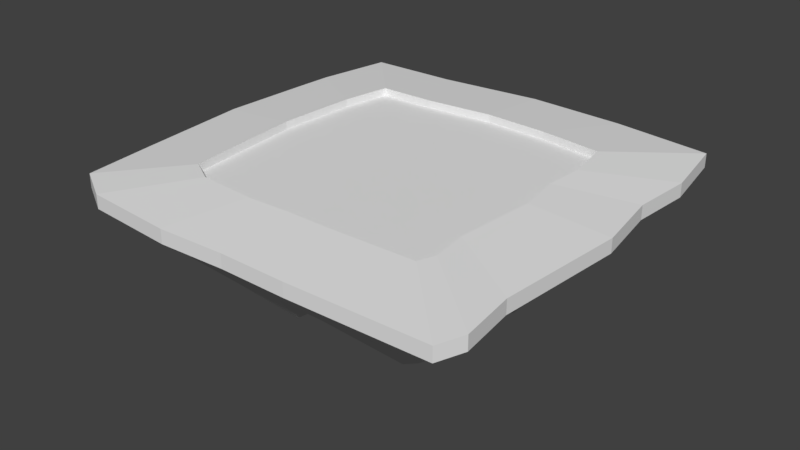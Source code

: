 # Source: Moving_Platform.blend  (saved by Blender 2.79.0; exported with 4.5.12 LTS)
import bpy
from mathutils import Matrix  # noqa: F401  (used for matrix-valued properties, if any)

bpy.ops.wm.read_factory_settings(use_empty=True)
scene = bpy.context.scene
scene.name = 'Scene'

# ---- collections
col_collection_1 = bpy.data.collections.new('Collection 1'); scene.collection.children.link(col_collection_1)

# ---- world
world_world = bpy.data.worlds.new('World'); scene.world = world_world
world_world.color = (0.05088, 0.05088, 0.05088)
world_world.use_sun_shadow = False
world_world.sun_shadow_jitter_overblur = 0.0
world_world.cycles.sampling_method = 'MANUAL'

# ---- meshes
me_cylinder_001 = bpy.data.meshes.new('Cylinder.001')
me_cylinder_001.from_pydata([(0.0, 0.5011, -0.0322), (0.0, 0.5011, 0.0), (0.229, 0.4906, -0.0322), (0.229, 0.4906, 0.0), (0.4577, 0.4616, -0.0322), (0.4577, 0.4616, 0.0), (0.4864, 0.2945, -0.0322), (0.4864, 0.2945, 0.0), (0.4755, 0.1548, -0.0322), (0.4755, 0.1548, 0.0), (0.5, -2.19e-08, -0.0322), (0.5, -2.19e-08, 0.0), (0.4755, -0.2965, -0.0322), (0.4755, -0.2965, 0.0), (0.4916, -0.4234, -0.0322), (0.4916, -0.4234, 0.0), (0.4692, -0.4842, -0.0322), (0.4692, -0.4842, 0.0), (0.1545, -0.4925, -0.0322), (0.1545, -0.4925, 0.0), (-1.629e-07, -0.4915, -0.0322), (-1.629e-07, -0.4915, 0.0), (-0.1545, -0.4989, -0.0322), (-0.1545, -0.4989, 0.0), (-0.3662, -0.4842, -0.0322), (-0.3662, -0.4842, 0.0), (-0.4576, -0.433, -0.0322), (-0.4576, -0.433, 0.0), (-0.4755, -0.2624, -0.0322), (-0.4755, -0.2624, 0.0), (-0.5, 4.838e-07, -0.0322), (-0.5, 4.838e-07, 0.0), (-0.4902, 0.2045, -0.0322), (-0.4902, 0.2045, 0.0), (-0.4848, 0.2945, -0.0322), (-0.4848, 0.2945, 0.0), (-0.4544, 0.4713, -0.0322), (-0.4544, 0.4713, 0.0), (-0.2449, 0.476, -0.0322), (-0.2449, 0.476, 0.0), (0.0005668, 0.4475, -0.05685), (0.2063, 0.4381, -0.05685), (0.4117, 0.412, -0.05685), (0.4375, 0.2619, -0.05685), (0.4277, 0.1365, -0.05685), (0.4497, -0.002631, -0.05685), (0.4277, -0.269, -0.05685), (0.4422, -0.383, -0.05685), (0.4221, -0.4376, -0.05685), (0.1394, -0.4451, -0.05685), (0.0005667, -0.4441, -0.05685), (-0.1382, -0.4508, -0.05685), (-0.3284, -0.4376, -0.05685), (-0.4105, -0.3916, -0.05685), (-0.4266, -0.2384, -0.05685), (-0.4486, -0.002631, -0.05685), (-0.4398, 0.1811, -0.05685), (-0.4349, 0.2619, -0.05685), (-0.4076, 0.4208, -0.05685), (-0.2194, 0.425, -0.05685), (0.01602, -0.04681, -0.08661), (-0.193, 0.3719, -0.08661), (0.002001, 0.3119, 0.01807), (0.1488, 0.3052, 0.01807), (0.2954, 0.2866, 0.01807), (0.3138, 0.1795, 0.01807), (0.3068, 0.08997, 0.01807), (0.3225, -0.009289, 0.01807), (0.3068, -0.1993, 0.01807), (0.3172, -0.2807, 0.01807), (0.3028, -0.3197, 0.01807), (0.101, -0.325, 0.01807), (0.002001, -0.3244, 0.01807), (-0.09705, -0.3291, 0.01807), (-0.2327, -0.3197, 0.01807), (-0.2914, -0.2868, 0.01807), (-0.3028, -0.1775, 0.01807), (-0.3185, -0.009288, 0.01807), (-0.3122, 0.1218, 0.01807), (-0.3088, 0.1795, 0.01807), (-0.2893, 0.2929, 0.01807), (-0.155, 0.2959, 0.01807), (0.002001, 0.3119, 9.313e-10), (0.1488, 0.3052, 9.313e-10), (0.2954, 0.2866, 9.313e-10), (0.3138, 0.1795, 9.313e-10), (0.3068, 0.08997, 9.313e-10), (0.3225, -0.009289, 9.313e-10), (0.3068, -0.1993, 9.313e-10), (0.3172, -0.2807, 9.313e-10), (0.3028, -0.3197, 9.313e-10), (0.101, -0.325, 9.313e-10), (0.002001, -0.3244, 9.313e-10), (-0.09705, -0.3291, 9.313e-10), (-0.2327, -0.3197, 9.313e-10), (-0.2914, -0.2868, 9.313e-10), (-0.3028, -0.1775, 9.313e-10), (-0.3185, -0.009288, 9.313e-10), (-0.3122, 0.1218, 9.313e-10), (-0.3088, 0.1795, 9.313e-10), (-0.2893, 0.2929, 9.313e-10), (-0.155, 0.2959, 9.313e-10)], [], [(0, 1, 3, 2), (2, 3, 5, 4), (4, 5, 7, 6), (6, 7, 9, 8), (8, 9, 11, 10), (10, 11, 13, 12), (12, 13, 15, 14), (14, 15, 17, 16), (16, 17, 19, 18), (18, 19, 21, 20), (20, 21, 23, 22), (22, 23, 25, 24), (24, 25, 27, 26), (26, 27, 29, 28), (28, 29, 31, 30), (30, 31, 33, 32), (32, 33, 35, 34), (34, 35, 37, 36), (13, 11, 67, 68), (36, 37, 39, 38), (38, 39, 1, 0), (36, 38, 59, 58), (50, 51, 60), (2, 4, 42, 41), (12, 14, 47, 46), (22, 24, 52, 51), (32, 34, 57, 56), (8, 10, 45, 44), (18, 20, 50, 49), (28, 30, 55, 54), (38, 0, 40, 59), (4, 6, 43, 42), (14, 16, 48, 47), (24, 26, 53, 52), (0, 2, 41, 40), (34, 36, 58, 57), (10, 12, 46, 45), (20, 22, 51, 50), (30, 32, 56, 55), (6, 8, 44, 43), (16, 18, 49, 48), (26, 28, 54, 53), (43, 44, 60), (58, 59, 61, 60), (51, 52, 60), (44, 45, 60), (59, 40, 60, 61), (52, 53, 60), (45, 46, 60), (53, 54, 60), (46, 47, 60), (54, 55, 60), (47, 48, 60), (40, 41, 60), (55, 56, 60), (48, 49, 60), (41, 42, 60), (56, 57, 60), (49, 50, 60), (42, 43, 60), (57, 58, 60), (23, 21, 72, 73), (33, 31, 77, 78), (9, 7, 65, 66), (19, 17, 70, 71), (29, 27, 75, 76), (39, 37, 80, 81), (5, 3, 63, 64), (15, 13, 68, 69), (25, 23, 73, 74), (35, 33, 78, 79), (11, 9, 66, 67), (21, 19, 71, 72), (31, 29, 76, 77), (1, 39, 81, 62), (7, 5, 64, 65), (17, 15, 69, 70), (3, 1, 62, 63), (27, 25, 74, 75), (37, 35, 79, 80), (70, 69, 89, 90), (63, 62, 82, 83), (78, 77, 97, 98), (71, 70, 90, 91), (64, 63, 83, 84), (79, 78, 98, 99), (72, 71, 91, 92), (65, 64, 84, 85), (80, 79, 99, 100), (73, 72, 92, 93), (66, 65, 85, 86), (81, 80, 100, 101), (74, 73, 93, 94), (67, 66, 86, 87), (62, 81, 101, 82), (75, 74, 94, 95), (68, 67, 87, 88), (76, 75, 95, 96), (69, 68, 88, 89), (77, 76, 96, 97)])
_uv = me_cylinder_001.uv_layers.new(name='UVMap')
_uv.uv.foreach_set('vector', [0.5323, 0.7473, 0.5485, 0.7473, 0.5485, 0.8651, 0.5323, 0.8651, 0.5323, 0.8651, 0.5485, 0.8651, 0.5485, 0.9828, 0.5323, 0.9828, 0.5, 0.5139, 0.5162, 0.5139, 0.5162, 0.5996, 0.5, 0.5996, 0.5, 0.5996, 0.5162, 0.5996, 0.5162, 0.6715, 0.5, 0.6715, 0.5, 0.6715, 0.5162, 0.6715, 0.5162, 0.751, 0.5, 0.751, 0.5, 0.751, 0.5162, 0.751, 0.5162, 0.9035, 0.5, 0.9035, 0.5, 0.9035, 0.5162, 0.9035, 0.5162, 0.9686, 0.5, 0.9686, 0.5, 0.9686, 0.5162, 0.9686, 0.5162, 1.0, 0.5, 1.0, 0.5162, 0.5139, 0.5323, 0.5139, 0.5323, 0.6744, 0.5162, 0.6744, 0.5162, 0.6744, 0.5323, 0.6744, 0.5323, 0.7535, 0.5162, 0.7535, 0.5162, 0.7535, 0.5323, 0.7535, 0.5323, 0.8322, 0.5162, 0.8322, 0.5162, 0.8322, 0.5323, 0.8322, 0.5323, 0.9412, 0.5162, 0.9412, 0.5162, 0.9412, 0.5323, 0.9412, 0.5323, 0.9906, 0.5162, 0.9906, 0.5647, 0.9787, 0.5485, 0.9787, 0.5485, 0.8912, 0.5647, 0.8912, 0.5647, 0.8912, 0.5485, 0.8912, 0.5485, 0.7565, 0.5647, 0.7565, 0.5647, 0.7565, 0.5485, 0.7565, 0.5485, 0.6513, 0.5647, 0.6513, 0.5647, 0.6513, 0.5485, 0.6513, 0.5485, 0.605, 0.5647, 0.605, 0.5647, 0.605, 0.5485, 0.605, 0.5485, 0.5139, 0.5647, 0.5139, 0.5162, 0.9035, 0.5162, 0.751, 0.5162, 0.751, 0.5162, 0.9035, 0.5323, 0.5139, 0.5485, 0.5139, 0.5485, 0.6216, 0.5323, 0.6216, 0.5323, 0.6216, 0.5485, 0.6216, 0.5485, 0.7473, 0.5323, 0.7473, 0.5102, 0.4854, 0.5101, 0.3777, 0.5357, 0.3653, 0.5359, 0.462, 0.9739, 0.2615, 0.9758, 0.3329, 0.7746, 0.2495, 0.5077, 0.134, 0.5246, 0.01679, 0.5488, 0.04106, 0.5336, 0.1463, 0.905, 0.01575, 0.9688, 0.00882, 0.9478, 0.0339, 0.8905, 0.04012, 1.0, 0.3417, 0.9904, 0.4503, 0.9672, 0.4305, 0.9758, 0.3329, 0.6437, 0.5067, 0.5986, 0.5029, 0.6153, 0.4778, 0.6558, 0.4811, 0.6786, 0.01092, 0.7565, 0.0, 0.7572, 0.02598, 0.6872, 0.03579, 1.0, 0.1828, 0.9979, 0.2622, 0.9739, 0.2615, 0.9758, 0.1902, 0.878, 0.5041, 0.7462, 0.5139, 0.7478, 0.4876, 0.8663, 0.4788, 0.5101, 0.3777, 0.5, 0.2516, 0.5267, 0.252, 0.5357, 0.3653, 0.5246, 0.01679, 0.6087, 0.003827, 0.6243, 0.02941, 0.5488, 0.04106, 0.9688, 0.00882, 0.9991, 0.02099, 0.975, 0.04483, 0.9478, 0.0339, 0.9904, 0.4503, 0.9638, 0.4968, 0.9433, 0.4722, 0.9672, 0.4305, 0.5, 0.2516, 0.5077, 0.134, 0.5336, 0.1463, 0.5267, 0.252, 0.5986, 0.5029, 0.5102, 0.4854, 0.5359, 0.462, 0.6153, 0.4778, 0.7565, 0.0, 0.905, 0.01575, 0.8905, 0.04012, 0.7572, 0.02598, 0.9979, 0.2622, 1.0, 0.3417, 0.9758, 0.3329, 0.9739, 0.2615, 0.7462, 0.5139, 0.6437, 0.5067, 0.6558, 0.4811, 0.7478, 0.4876, 0.6087, 0.003827, 0.6786, 0.01092, 0.6872, 0.03579, 0.6243, 0.02941, 0.9991, 0.02099, 1.0, 0.1828, 0.9758, 0.1902, 0.975, 0.04483, 0.9638, 0.4968, 0.878, 0.5041, 0.8663, 0.4788, 0.9433, 0.4722, 0.6243, 0.02941, 0.6872, 0.03579, 0.7746, 0.2495, 0.5359, 0.462, 0.5357, 0.3653, 0.5624, 0.3524, 0.7746, 0.2495, 0.9758, 0.3329, 0.9672, 0.4305, 0.7746, 0.2495, 0.6872, 0.03579, 0.7572, 0.02598, 0.7746, 0.2495, 0.5357, 0.3653, 0.5267, 0.252, 0.7746, 0.2495, 0.5624, 0.3524, 0.9672, 0.4305, 0.9433, 0.4722, 0.7746, 0.2495, 0.7572, 0.02598, 0.8905, 0.04012, 0.7746, 0.2495, 0.9433, 0.4722, 0.8663, 0.4788, 0.7746, 0.2495, 0.8905, 0.04012, 0.9478, 0.0339, 0.7746, 0.2495, 0.8663, 0.4788, 0.7478, 0.4876, 0.7746, 0.2495, 0.9478, 0.0339, 0.975, 0.04483, 0.7746, 0.2495, 0.5267, 0.252, 0.5336, 0.1463, 0.7746, 0.2495, 0.7478, 0.4876, 0.6558, 0.4811, 0.7746, 0.2495, 0.975, 0.04483, 0.9758, 0.1902, 0.7746, 0.2495, 0.5336, 0.1463, 0.5488, 0.04106, 0.7746, 0.2495, 0.6558, 0.4811, 0.6153, 0.4778, 0.7746, 0.2495, 0.9758, 0.1902, 0.9739, 0.2615, 0.7746, 0.2495, 0.5488, 0.04106, 0.6243, 0.02941, 0.7746, 0.2495, 0.6153, 0.4778, 0.5359, 0.462, 0.7746, 0.2495, 0.5323, 0.8322, 0.5323, 0.7535, 0.5323, 0.7535, 0.5323, 0.8322, 0.5485, 0.6513, 0.5485, 0.7565, 0.5485, 0.7565, 0.5485, 0.6513, 0.5162, 0.6715, 0.5162, 0.5996, 0.5162, 0.5996, 0.5162, 0.6715, 0.5323, 0.6744, 0.5323, 0.5139, 0.5323, 0.5139, 0.5323, 0.6744, 0.5485, 0.8912, 0.5485, 0.9787, 0.5485, 0.9787, 0.5485, 0.8912, 0.5485, 0.6216, 0.5485, 0.5139, 0.5485, 0.5139, 0.5485, 0.6216, 0.5485, 0.9828, 0.5485, 0.8651, 0.5485, 0.8651, 0.5485, 0.9828, 0.5162, 0.9686, 0.5162, 0.9035, 0.5162, 0.9035, 0.5162, 0.9686, 0.5323, 0.9412, 0.5323, 0.8322, 0.5323, 0.8322, 0.5323, 0.9412, 0.5485, 0.605, 0.5485, 0.6513, 0.5485, 0.6513, 0.5485, 0.605, 0.5162, 0.751, 0.5162, 0.6715, 0.5162, 0.6715, 0.5162, 0.751, 0.5323, 0.7535, 0.5323, 0.6744, 0.5323, 0.6744, 0.5323, 0.7535, 0.5485, 0.7565, 0.5485, 0.8912, 0.5485, 0.8912, 0.5485, 0.7565, 0.5485, 0.7473, 0.5485, 0.6216, 0.5485, 0.6216, 0.5485, 0.7473, 0.5162, 0.5996, 0.5162, 0.5139, 0.5162, 0.5139, 0.5162, 0.5996, 0.5162, 1.0, 0.5162, 0.9686, 0.5162, 0.9686, 0.5162, 1.0, 0.5485, 0.8651, 0.5485, 0.7473, 0.5485, 0.7473, 0.5485, 0.8651, 0.5323, 0.9906, 0.5323, 0.9412, 0.5323, 0.9412, 0.5323, 0.9906, 0.5485, 0.5139, 0.5485, 0.605, 0.5485, 0.605, 0.5485, 0.5139, 0.5162, 1.0, 0.5162, 0.9686, 0.5162, 0.9686, 0.5162, 1.0, 0.5485, 0.8651, 0.5485, 0.7473, 0.5485, 0.7473, 0.5485, 0.8651, 0.5485, 0.6513, 0.5485, 0.7565, 0.5485, 0.7565, 0.5485, 0.6513, 0.5323, 0.6744, 0.5323, 0.5139, 0.5323, 0.5139, 0.5323, 0.6744, 0.5485, 0.9828, 0.5485, 0.8651, 0.5485, 0.8651, 0.5485, 0.9828, 0.5485, 0.605, 0.5485, 0.6513, 0.5485, 0.6513, 0.5485, 0.605, 0.5323, 0.7535, 0.5323, 0.6744, 0.5323, 0.6744, 0.5323, 0.7535, 0.5162, 0.5996, 0.5162, 0.5139, 0.5162, 0.5139, 0.5162, 0.5996, 0.5485, 0.5139, 0.5485, 0.605, 0.5485, 0.605, 0.5485, 0.5139, 0.5323, 0.8322, 0.5323, 0.7535, 0.5323, 0.7535, 0.5323, 0.8322, 0.5162, 0.6715, 0.5162, 0.5996, 0.5162, 0.5996, 0.5162, 0.6715, 0.5485, 0.6216, 0.5485, 0.5139, 0.5485, 0.5139, 0.5485, 0.6216, 0.5323, 0.9412, 0.5323, 0.8322, 0.5323, 0.8322, 0.5323, 0.9412, 0.5162, 0.751, 0.5162, 0.6715, 0.5162, 0.6715, 0.5162, 0.751, 0.5485, 0.7473, 0.5485, 0.6216, 0.5485, 0.6216, 0.5485, 0.7473, 0.5323, 0.9906, 0.5323, 0.9412, 0.5323, 0.9412, 0.5323, 0.9906, 0.5162, 0.9035, 0.5162, 0.751, 0.5162, 0.751, 0.5162, 0.9035, 0.5485, 0.8912, 0.5485, 0.9787, 0.5485, 0.9787, 0.5485, 0.8912, 0.5162, 0.9686, 0.5162, 0.9035, 0.5162, 0.9035, 0.5162, 0.9686, 0.5485, 0.7565, 0.5485, 0.8912, 0.5485, 0.8912, 0.5485, 0.7565])
me_cylinder_001.use_remesh_preserve_volume = False
me_cylinder_001.use_remesh_preserve_attributes = False
me_cylinder_001.use_mirror_vertex_groups = False
me_cylinder_001.update()
me_cylinder_002 = bpy.data.meshes.new('Cylinder.002')
me_cylinder_002.from_pydata([(0.0005668, 0.4475, 0.0), (0.0005668, 0.4475, -0.05685), (0.2063, 0.4381, -0.05685), (0.4117, 0.412, -0.05685), (0.4375, 0.2619, -0.05685), (0.4277, 0.1365, -0.05685), (0.4497, -0.002631, -0.05685), (0.4277, -0.269, -0.05685), (0.4422, -0.383, -0.05685), (0.4221, -0.4376, -0.05685), (0.1394, -0.4451, -0.05685), (0.0005667, -0.4441, -0.05685), (-0.1382, -0.4508, -0.05685), (-0.3284, -0.4376, -0.05685), (-0.4105, -0.3916, -0.05685), (-0.4266, -0.2384, -0.05685), (-0.4486, -0.002631, -0.05685), (-0.4398, 0.1811, -0.05685), (-0.4349, 0.2619, -0.05685), (-0.4076, 0.4208, -0.05685), (-0.2194, 0.425, -0.05685), (0.001156, 0.3918, -0.08661), (0.1827, 0.3835, -0.08661), (0.364, 0.3605, -0.08661), (0.3867, 0.2281, -0.08661), (0.3781, 0.1174, -0.08661), (0.3975, -0.005366, -0.08661), (0.3781, -0.2404, -0.08661), (0.3908, -0.341, -0.08661), (0.3731, -0.3891, -0.08661), (0.1236, -0.3958, -0.08661), (0.001156, -0.3949, -0.08661), (-0.1213, -0.4008, -0.08661), (-0.2891, -0.3891, -0.08661), (-0.3616, -0.3486, -0.08661), (-0.3758, -0.2134, -0.08661), (-0.3952, -0.005366, -0.08661), (-0.3874, 0.1567, -0.08661), (-0.3831, 0.2281, -0.08661), (-0.359, 0.3682, -0.08661), (-0.193, 0.3719, -0.08661), (0.001565, 0.3531, -0.1557), (0.1663, 0.3456, -0.1557), (0.3308, 0.3247, -0.1557), (0.3514, 0.2046, -0.1557), (0.3436, 0.1041, -0.1557), (0.3612, -0.007265, -0.1557), (0.3436, -0.2205, -0.1557), (0.3552, -0.3118, -0.1557), (0.3391, -0.3555, -0.1557), (0.1127, -0.3615, -0.1557), (0.001565, -0.3608, -0.1557), (-0.1096, -0.3661, -0.1557), (-0.2618, -0.3555, -0.1557), (-0.3276, -0.3187, -0.1557), (-0.3405, -0.196, -0.1557), (-0.3581, -0.007264, -0.1557), (-0.351, 0.1398, -0.1557), (-0.3471, 0.2046, -0.1557), (-0.3253, 0.3317, -0.1557), (-0.1746, 0.3351, -0.1557), (0.003484, 0.1717, -0.2699), (0.08935, 0.1553, -0.2699), (0.1388, 0.1347, -0.2699), (0.1655, 0.09423, -0.2699), (0.1817, 0.04187, -0.2699), (0.1909, -0.01618, -0.2699), (0.1826, -0.07861, -0.2699), (0.1648, -0.1439, -0.2699), (0.1422, -0.1755, -0.2699), (0.06141, -0.1937, -0.2699), (0.003484, -0.2004, -0.2699), (-0.05444, -0.1952, -0.2699), (-0.101, -0.1809, -0.2699), (-0.1486, -0.1581, -0.2699), (-0.1695, -0.1145, -0.2699), (-0.184, -0.01618, -0.2699), (-0.175, 0.03924, -0.2699), (-0.1597, 0.09423, -0.2699), (-0.1297, 0.1331, -0.2699), (-0.08833, 0.1534, -0.2699), (0.003114, -0.2314, -0.2264), (-0.07125, -0.2529, -0.2166), (-0.04064, -0.272, -0.2555), (0.1969, -0.227, -0.2869), (0.07526, -0.2442, -0.2197), (0.2534, -0.2709, -0.2027), (0.1962, 0.03222, -0.2693), (0.2133, -0.01708, -0.2645), (0.275, 0.03604, -0.2644), (-0.1886, 0.1841, -0.2313), (-0.1066, 0.1989, -0.2248), (-0.2011, 0.1762, -0.2847), (-0.2649, 0.1396, -0.2718), (-0.2146, 0.118, -0.2245), (-0.2148, 0.07654, -0.2256), (0.2063, 0.4381, 0.0), (0.4117, 0.412, 0.0), (0.4375, 0.2619, 0.0), (0.4277, 0.1365, 0.0), (0.4497, -0.002631, 0.0), (0.4277, -0.269, 0.0), (0.4422, -0.383, 0.0), (0.4221, -0.4376, 0.0), (0.1394, -0.4451, 0.0), (0.0005667, -0.4441, 0.0), (-0.1382, -0.4508, 0.0), (-0.3284, -0.4376, 0.0), (-0.4105, -0.3916, 0.0), (-0.4266, -0.2384, 0.0), (-0.4486, -0.002631, 0.0), (-0.4398, 0.1811, 0.0), (-0.4349, 0.2619, 0.0), (-0.4076, 0.4208, 0.0), (-0.2194, 0.425, 0.0), (0.004567, 0.07699, -0.2947), (0.04862, 0.06861, -0.2947), (0.07398, 0.05803, -0.2947), (0.08767, 0.03726, -0.2947), (0.09603, 0.01039, -0.2947), (0.1007, -0.01939, -0.2947), (0.09648, -0.05143, -0.2947), (0.08732, -0.08492, -0.2947), (0.07574, -0.1012, -0.2947), (0.03428, -0.1105, -0.2947), (0.004566, -0.1139, -0.2947), (-0.02515, -0.1113, -0.2947), (-0.04905, -0.1039, -0.2947), (-0.07346, -0.09222, -0.2947), (-0.08417, -0.06986, -0.2947), (-0.0916, -0.01939, -0.2947), (-0.087, 0.009044, -0.2947), (-0.07914, 0.03726, -0.2947), (-0.06375, 0.05718, -0.2947), (-0.04254, 0.06762, -0.2947)], [], [(8, 7, 101, 102), (11, 12, 32, 31), (16, 15, 109, 110), (2, 1, 0, 96), (17, 16, 110, 111), (3, 2, 96, 97), (11, 10, 104, 105), (19, 18, 112, 113), (5, 4, 98, 99), (15, 14, 108, 109), (20, 19, 113, 114), (6, 5, 99, 100), (14, 13, 107, 108), (9, 8, 102, 103), (10, 9, 103, 104), (18, 17, 111, 112), (4, 3, 97, 98), (12, 11, 105, 106), (13, 12, 106, 107), (1, 20, 114, 0), (7, 6, 100, 101), (28, 29, 49, 48), (4, 5, 25, 24), (19, 20, 40, 39), (12, 13, 33, 32), (5, 6, 26, 25), (20, 1, 21, 40), (13, 14, 34, 33), (6, 7, 27, 26), (14, 15, 35, 34), (7, 8, 28, 27), (15, 16, 36, 35), (8, 9, 29, 28), (1, 2, 22, 21), (16, 17, 37, 36), (9, 10, 30, 29), (2, 3, 23, 22), (17, 18, 38, 37), (10, 11, 31, 30), (3, 4, 24, 23), (18, 19, 39, 38), (46, 88, 89), (21, 22, 42, 41), (36, 37, 57, 56), (29, 30, 50, 49), (22, 23, 43, 42), (37, 38, 58, 57), (30, 31, 51, 50), (23, 24, 44, 43), (38, 39, 59, 58), (31, 32, 52, 51), (24, 25, 45, 44), (39, 40, 60, 59), (32, 33, 53, 52), (25, 26, 46, 45), (40, 21, 41, 60), (33, 34, 54, 53), (26, 27, 47, 46), (34, 35, 55, 54), (27, 28, 48, 47), (35, 36, 56, 55), (60, 41, 61, 80, 91), (53, 54, 74, 73), (46, 47, 67, 66, 88), (54, 55, 75, 74), (47, 48, 68, 67), (55, 56, 76, 75), (48, 49, 86, 69, 68), (41, 42, 62, 61), (56, 57, 95, 77, 76), (85, 86, 84), (42, 43, 63, 62), (94, 95, 93), (50, 51, 81, 71, 70, 85), (43, 44, 64, 63), (58, 59, 90, 79, 78, 94), (82, 81, 83), (44, 45, 87, 65, 64), (59, 60, 92), (52, 53, 73, 72, 82), (81, 82, 72, 71), (86, 85, 70, 69), (81, 51, 83), (51, 52, 83), (52, 82, 83), (86, 49, 84), (49, 50, 84), (50, 85, 84), (87, 88, 66, 65), (88, 87, 89), (87, 45, 89), (45, 46, 89), (95, 94, 78, 77), (90, 91, 80, 79), (60, 91, 92), (91, 90, 92), (90, 59, 92), (57, 58, 93), (58, 94, 93), (95, 57, 93), (114, 113, 112, 111, 110, 109, 108, 107, 106, 105, 104, 103, 102, 101, 100, 99, 98, 97, 96, 0), (64, 65, 119, 118), (79, 80, 134, 133), (72, 73, 127, 126), (65, 66, 120, 119), (80, 61, 115, 134), (73, 74, 128, 127), (66, 67, 121, 120), (74, 75, 129, 128), (67, 68, 122, 121), (75, 76, 130, 129), (68, 69, 123, 122), (61, 62, 116, 115), (76, 77, 131, 130), (69, 70, 124, 123), (62, 63, 117, 116), (77, 78, 132, 131), (70, 71, 125, 124), (63, 64, 118, 117), (78, 79, 133, 132), (71, 72, 126, 125), (115, 116, 117, 118, 119, 120, 121, 122, 123, 124, 125, 126, 127, 128, 129, 130, 131, 132, 133, 134)])
_uv = me_cylinder_002.uv_layers.new(name='UVMap')
_uv.uv.foreach_set('vector', [0.9688, 0.007977, 0.905, 0.01433, 0.905, 0.01433, 0.9688, 0.007977, 0.9979, 0.2395, 1.0, 0.3121, 0.9717, 0.3026, 0.9698, 0.2386, 0.7462, 0.4696, 0.8781, 0.4606, 0.8781, 0.4606, 0.7462, 0.4696, 0.5078, 0.1225, 0.5002, 0.23, 0.5002, 0.23, 0.5078, 0.1225, 0.6438, 0.4631, 0.7462, 0.4696, 0.7462, 0.4696, 0.6438, 0.4631, 0.5247, 0.01543, 0.5078, 0.1225, 0.5078, 0.1225, 0.5247, 0.01543, 0.9979, 0.2395, 1.0, 0.167, 1.0, 0.167, 0.9979, 0.2395, 0.5104, 0.4437, 0.5987, 0.4597, 0.5987, 0.4597, 0.5104, 0.4437, 0.6787, 0.01001, 0.6088, 0.003555, 0.6088, 0.003555, 0.6787, 0.01001, 0.8781, 0.4606, 0.9638, 0.4539, 0.9638, 0.4539, 0.8781, 0.4606, 0.5102, 0.3453, 0.5104, 0.4437, 0.5104, 0.4437, 0.5102, 0.3453, 0.7566, 0.0, 0.6787, 0.01001, 0.6787, 0.01001, 0.7566, 0.0, 0.9638, 0.4539, 0.9904, 0.4114, 0.9904, 0.4114, 0.9638, 0.4539, 0.9991, 0.01908, 0.9688, 0.007977, 0.9688, 0.007977, 0.9991, 0.01908, 1.0, 0.167, 0.9991, 0.01908, 0.9991, 0.01908, 1.0, 0.167, 0.5987, 0.4597, 0.6438, 0.4631, 0.6438, 0.4631, 0.5987, 0.4597, 0.6088, 0.003555, 0.5247, 0.01543, 0.5247, 0.01543, 0.6088, 0.003555, 1.0, 0.3121, 0.9979, 0.2395, 0.9979, 0.2395, 1.0, 0.3121, 0.9904, 0.4114, 1.0, 0.3121, 1.0, 0.3121, 0.9904, 0.4114, 0.5002, 0.23, 0.5102, 0.3453, 0.5102, 0.3453, 0.5002, 0.23, 0.905, 0.01433, 0.7566, 0.0, 0.7566, 0.0, 0.905, 0.01433, 0.9442, 0.03426, 0.9709, 0.04406, 0.9504, 0.06119, 0.9262, 0.0523, 0.6088, 0.003555, 0.6787, 0.01001, 0.6882, 0.03605, 0.6265, 0.03036, 0.5104, 0.4437, 0.5102, 0.3453, 0.5395, 0.3319, 0.5397, 0.4187, 1.0, 0.3121, 0.9904, 0.4114, 0.9633, 0.3902, 0.9717, 0.3026, 0.6787, 0.01001, 0.7566, 0.0, 0.7569, 0.02722, 0.6882, 0.03605, 0.5102, 0.3453, 0.5002, 0.23, 0.5307, 0.2302, 0.5395, 0.3319, 0.9904, 0.4114, 0.9638, 0.4539, 0.9398, 0.4277, 0.9633, 0.3902, 0.7566, 0.0, 0.905, 0.01433, 0.8879, 0.03987, 0.7569, 0.02722, 0.9638, 0.4539, 0.8781, 0.4606, 0.8641, 0.4337, 0.9398, 0.4277, 0.905, 0.01433, 0.9688, 0.007977, 0.9442, 0.03426, 0.8879, 0.03987, 0.8781, 0.4606, 0.7462, 0.4696, 0.7478, 0.4416, 0.8641, 0.4337, 0.9688, 0.007977, 0.9991, 0.01908, 0.9709, 0.04406, 0.9442, 0.03426, 0.5002, 0.23, 0.5078, 0.1225, 0.5374, 0.1353, 0.5307, 0.2302, 0.7462, 0.4696, 0.6438, 0.4631, 0.6574, 0.4358, 0.7478, 0.4416, 0.9991, 0.01908, 1.0, 0.167, 0.9717, 0.1745, 0.9709, 0.04406, 0.5078, 0.1225, 0.5247, 0.01543, 0.5523, 0.04084, 0.5374, 0.1353, 0.6438, 0.4631, 0.5987, 0.4597, 0.6176, 0.4328, 0.6574, 0.4358, 1.0, 0.167, 0.9979, 0.2395, 0.9698, 0.2386, 0.9717, 0.1745, 0.5247, 0.01543, 0.6088, 0.003555, 0.6265, 0.03036, 0.5523, 0.04084, 0.5987, 0.4597, 0.5104, 0.4437, 0.5397, 0.4187, 0.6176, 0.4328, 0.3134, 0.5624, 0.2444, 0.4744, 0.3134, 0.4696, 0.6833, 0.6196, 0.6821, 0.701, 0.6415, 0.7024, 0.6426, 0.6285, 0.7478, 0.4416, 0.6574, 0.4358, 0.6659, 0.4167, 0.7479, 0.4219, 0.841, 0.4696, 0.841, 0.6, 0.798, 0.605, 0.798, 0.4867, 0.6821, 0.701, 0.6799, 0.7866, 0.6395, 0.78, 0.6415, 0.7024, 0.6574, 0.4358, 0.6176, 0.4328, 0.6298, 0.4139, 0.6659, 0.4167, 0.841, 0.6, 0.8401, 0.6638, 0.7972, 0.6629, 0.798, 0.605, 0.6799, 0.7866, 0.6718, 0.8346, 0.6321, 0.8236, 0.6395, 0.78, 0.6176, 0.4328, 0.5397, 0.4187, 0.5591, 0.4012, 0.6298, 0.4139, 0.8401, 0.6638, 0.8407, 0.7279, 0.7977, 0.7211, 0.7972, 0.6629, 0.6718, 0.8346, 0.665, 0.8626, 0.626, 0.849, 0.6321, 0.8236, 0.6833, 0.4696, 0.6829, 0.5408, 0.6422, 0.557, 0.6426, 0.4924, 0.8407, 0.7279, 0.8374, 0.8149, 0.7947, 0.8001, 0.7977, 0.7211, 0.665, 0.8626, 0.6575, 0.9064, 0.6192, 0.8887, 0.626, 0.849, 0.6829, 0.5408, 0.6833, 0.6196, 0.6426, 0.6285, 0.6422, 0.557, 0.8374, 0.8149, 0.8286, 0.8512, 0.7868, 0.833, 0.7947, 0.8001, 0.6575, 0.9064, 0.6432, 0.9655, 0.6062, 0.9424, 0.6192, 0.8887, 0.9398, 0.4277, 0.8641, 0.4337, 0.8535, 0.4147, 0.9221, 0.4093, 0.6432, 0.9655, 0.637, 1.0, 0.6006, 0.9737, 0.6062, 0.9424, 0.8641, 0.4337, 0.7478, 0.4416, 0.7479, 0.4219, 0.8535, 0.4147, 0.5589, 0.3224, 0.5509, 0.2301, 0.7441, 0.2312, 0.7447, 0.2377, 0.6344, 0.288, 0.9434, 0.3753, 0.9221, 0.4093, 0.7706, 0.2439, 0.7721, 0.2415, 0.7562, 0.04591, 0.8751, 0.05739, 0.7672, 0.2189, 0.7588, 0.218, 0.7577, 0.1436, 0.9221, 0.4093, 0.8535, 0.4147, 0.7657, 0.2443, 0.7706, 0.2439, 0.8751, 0.05739, 0.9262, 0.0523, 0.7709, 0.2185, 0.7672, 0.2189, 0.8535, 0.4147, 0.7479, 0.4219, 0.7582, 0.2448, 0.7657, 0.2443, 0.9262, 0.0523, 0.9504, 0.06119, 0.9012, 0.1049, 0.7726, 0.2191, 0.7709, 0.2185, 0.5509, 0.2301, 0.557, 0.144, 0.7446, 0.225, 0.7441, 0.2312, 0.7479, 0.4219, 0.6659, 0.4167, 0.7014, 0.3458, 0.7523, 0.2445, 0.7582, 0.2448, 0.06473, 0.4696, 0.056, 0.5553, 0.0, 0.5042, 0.557, 0.144, 0.5706, 0.05827, 0.7455, 0.2189, 0.7446, 0.225, 0.2418, 0.5597, 0.2444, 0.5717, 0.1651, 0.5582, 0.9511, 0.1796, 0.9494, 0.2377, 0.8758, 0.2352, 0.7725, 0.2317, 0.7726, 0.2276, 0.884, 0.1976, 0.5706, 0.05827, 0.6379, 0.04876, 0.7503, 0.2182, 0.7455, 0.2189, 0.6298, 0.4139, 0.5591, 0.4012, 0.6416, 0.331, 0.7447, 0.2434, 0.7497, 0.2443, 0.6783, 0.3453, 0.3895, 0.473, 0.4172, 0.4696, 0.4172, 0.5021, 0.6379, 0.04876, 0.6939, 0.05393, 0.7299, 0.152, 0.7543, 0.2186, 0.7503, 0.2182, 0.6426, 0.4924, 0.6422, 0.557, 0.5002, 0.5829, 0.9511, 0.2958, 0.9434, 0.3753, 0.7721, 0.2415, 0.7726, 0.2358, 0.8872, 0.2743, 0.8758, 0.2352, 0.8872, 0.2743, 0.7726, 0.2358, 0.7725, 0.2317, 0.9012, 0.1049, 0.884, 0.1976, 0.7726, 0.2276, 0.7726, 0.2191, 0.7339, 0.658, 0.7972, 0.6629, 0.7131, 0.6828, 0.7972, 0.6629, 0.7977, 0.7211, 0.7131, 0.6828, 0.9511, 0.2958, 0.8872, 0.2743, 0.8969, 0.2583, 0.056, 0.5553, 0.06473, 0.6209, 0.0, 0.5042, 0.798, 0.4867, 0.798, 0.605, 0.6833, 0.5576, 0.798, 0.605, 0.7404, 0.6208, 0.6833, 0.5576, 0.7299, 0.152, 0.7577, 0.1436, 0.7588, 0.218, 0.7543, 0.2186, 0.7577, 0.1436, 0.7299, 0.152, 0.7282, 0.0899, 0.5662, 0.7848, 0.626, 0.849, 0.5393, 0.8336, 0.626, 0.849, 0.6192, 0.8887, 0.5393, 0.8336, 0.7014, 0.3458, 0.6783, 0.3453, 0.7497, 0.2443, 0.7523, 0.2445, 0.6416, 0.331, 0.6344, 0.288, 0.7447, 0.2377, 0.7447, 0.2434, 0.6422, 0.557, 0.5952, 0.6234, 0.5002, 0.5829, 0.06473, 0.564, 0.09087, 0.5281, 0.1651, 0.564, 0.09087, 0.5281, 0.1223, 0.4696, 0.1651, 0.564, 0.6659, 0.4167, 0.6298, 0.4139, 0.6632, 0.3708, 0.2444, 0.4696, 0.2418, 0.5597, 0.1651, 0.5582, 0.3895, 0.5468, 0.3134, 0.5448, 0.3895, 0.4696, 0.5102, 0.3453, 0.5104, 0.4437, 0.5987, 0.4597, 0.6438, 0.4631, 0.7462, 0.4696, 0.8781, 0.4606, 0.9638, 0.4539, 0.9904, 0.4114, 1.0, 0.3121, 0.9979, 0.2395, 1.0, 0.167, 0.9991, 0.01908, 0.9688, 0.007977, 0.905, 0.01433, 0.7566, 0.0, 0.6787, 0.01001, 0.6088, 0.003555, 0.5247, 0.01543, 0.5078, 0.1225, 0.5002, 0.23, 0.7503, 0.2182, 0.7543, 0.2186, 0.7543, 0.2186, 0.7503, 0.2182, 0.7447, 0.2434, 0.7447, 0.2377, 0.7447, 0.2377, 0.7447, 0.2434, 0.7726, 0.2358, 0.7721, 0.2415, 0.7721, 0.2415, 0.7726, 0.2358, 0.7543, 0.2186, 0.7588, 0.218, 0.7588, 0.218, 0.7543, 0.2186, 0.7447, 0.2377, 0.7441, 0.2312, 0.7441, 0.2312, 0.7447, 0.2377, 0.7721, 0.2415, 0.7706, 0.2439, 0.7706, 0.2439, 0.7721, 0.2415, 0.7588, 0.218, 0.7672, 0.2189, 0.7672, 0.2189, 0.7588, 0.218, 0.7706, 0.2439, 0.7657, 0.2443, 0.7657, 0.2443, 0.7706, 0.2439, 0.7672, 0.2189, 0.7709, 0.2185, 0.7709, 0.2185, 0.7672, 0.2189, 0.7657, 0.2443, 0.7582, 0.2448, 0.7582, 0.2448, 0.7657, 0.2443, 0.7709, 0.2185, 0.7726, 0.2191, 0.7726, 0.2191, 0.7709, 0.2185, 0.7441, 0.2312, 0.7446, 0.225, 0.7446, 0.225, 0.7441, 0.2312, 0.7582, 0.2448, 0.7523, 0.2445, 0.7523, 0.2445, 0.7582, 0.2448, 0.7726, 0.2191, 0.7726, 0.2276, 0.7726, 0.2276, 0.7726, 0.2191, 0.7446, 0.225, 0.7455, 0.2189, 0.7455, 0.2189, 0.7446, 0.225, 0.7523, 0.2445, 0.7497, 0.2443, 0.7497, 0.2443, 0.7523, 0.2445, 0.7726, 0.2276, 0.7725, 0.2317, 0.7725, 0.2317, 0.7726, 0.2276, 0.7455, 0.2189, 0.7503, 0.2182, 0.7503, 0.2182, 0.7455, 0.2189, 0.7497, 0.2443, 0.7447, 0.2434, 0.7447, 0.2434, 0.7497, 0.2443, 0.7725, 0.2317, 0.7726, 0.2358, 0.7726, 0.2358, 0.7725, 0.2317, 0.7441, 0.2312, 0.7446, 0.225, 0.7455, 0.2189, 0.7503, 0.2182, 0.7543, 0.2186, 0.7588, 0.218, 0.7672, 0.2189, 0.7709, 0.2185, 0.7726, 0.2191, 0.7726, 0.2276, 0.7725, 0.2317, 0.7726, 0.2358, 0.7721, 0.2415, 0.7706, 0.2439, 0.7657, 0.2443, 0.7582, 0.2448, 0.7523, 0.2445, 0.7497, 0.2443, 0.7447, 0.2434, 0.7447, 0.2377])
me_cylinder_002.use_remesh_preserve_volume = False
me_cylinder_002.use_remesh_preserve_attributes = False
me_cylinder_002.use_mirror_vertex_groups = False
me_cylinder_002.update()

# ---- objects
ob_cylinder = bpy.data.objects.new('Cylinder', me_cylinder_001)
ob_cylinder_001 = bpy.data.objects.new('Cylinder.001', me_cylinder_002)

# ---- transforms, parenting, visibility, modifiers, constraints
ob_cylinder.location = (0.0, 0.0, 0.0)
ob_cylinder.lineart.crease_threshold = 0.0
ob_cylinder_001.location = (0.0, 0.0, 0.0)
ob_cylinder_001.lineart.crease_threshold = 0.0

# ---- collection membership
col_collection_1.objects.link(ob_cylinder)
col_collection_1.objects.link(ob_cylinder_001)

# ---- scene / render settings (as saved in the file)
scene.frame_start = 1; scene.frame_end = 250; scene.frame_set(1)
scene.render.engine = 'BLENDER_EEVEE_NEXT'
scene.render.resolution_percentage = 50
scene.render.dither_intensity = 0.0
scene.cycles.use_denoising = False
scene.cycles.samples = 128
scene.cycles.sampling_pattern = 'TABULATED_SOBOL'
scene.cycles.use_adaptive_sampling = False
scene.cycles.use_light_tree = False
scene.cycles.blur_glossy = 0.0
scene.cycles.sample_clamp_indirect = 0.0
scene.view_settings.view_transform = 'Standard'
bpy.context.view_layer.update()

# ---- added for rendering (the .blend has no active camera and no usable light): camera, sun
cam_auto = bpy.data.cameras.new('AutoCamera')
cam_auto.lens = 50.0
cam_auto.sensor_width = 36.0
cam_auto.clip_end = 1000.0
ob_auto_camera = bpy.data.objects.new('AutoCamera', cam_auto)
scene.collection.objects.link(ob_auto_camera)
ob_auto_camera.location = (1.34009, -1.60702, 0.933742)
ob_auto_camera.rotation_euler = (1.09748, -7.21219e-08, 0.694738)
scene.camera = ob_auto_camera
light_auto_sun = bpy.data.lights.new('AutoSun', 'SUN')
light_auto_sun.energy = 3.0
light_auto_sun.angle = 0.0523599
ob_auto_sun = bpy.data.objects.new('AutoSun', light_auto_sun)
scene.collection.objects.link(ob_auto_sun)
ob_auto_sun.rotation_euler = (0.872665, 0.174533, 0.523599)
bpy.context.view_layer.update()
